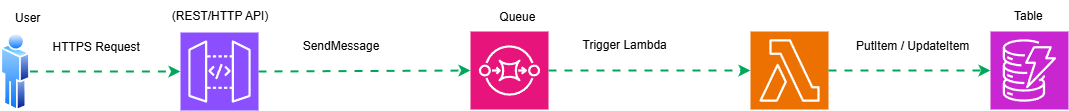

The diagram above was exported from draw.io. Its source (the exported page's mxGraphModel, read from the mxfile embedded in the PNG):
<mxGraphModel dx="1226" dy="776" grid="1" gridSize="10" guides="1" tooltips="1" connect="1" arrows="1" fold="1" page="1" pageScale="1" pageWidth="850" pageHeight="1100" math="0" shadow="0">
  <root>
    <mxCell id="0" />
    <mxCell id="1" parent="0" />
    <mxCell id="719LeGXnr5KavujBfBM4-1" style="endArrow=classic;html=1;strokeColor=#00A65A;strokeWidth=2;flowAnimation=1;exitX=1;exitY=0.5;exitDx=0;exitDy=0;" edge="1" parent="1" source="719LeGXnr5KavujBfBM4-5" target="719LeGXnr5KavujBfBM4-6">
      <mxGeometry relative="1" as="geometry">
        <mxPoint x="120" y="180.5" as="sourcePoint" />
        <mxPoint x="417" y="179.5" as="targetPoint" />
      </mxGeometry>
    </mxCell>
    <mxCell id="719LeGXnr5KavujBfBM4-2" value="" style="sketch=0;points=[[0,0,0],[0.25,0,0],[0.5,0,0],[0.75,0,0],[1,0,0],[0,1,0],[0.25,1,0],[0.5,1,0],[0.75,1,0],[1,1,0],[0,0.25,0],[0,0.5,0],[0,0.75,0],[1,0.25,0],[1,0.5,0],[1,0.75,0]];outlineConnect=0;fontColor=#232F3E;fillColor=#ED7100;strokeColor=#ffffff;dashed=0;verticalLabelPosition=bottom;verticalAlign=top;align=center;html=1;fontSize=12;fontStyle=0;aspect=fixed;shape=mxgraph.aws4.resourceIcon;resIcon=mxgraph.aws4.lambda;" vertex="1" parent="1">
      <mxGeometry x="800" y="141" width="78" height="78" as="geometry" />
    </mxCell>
    <mxCell id="719LeGXnr5KavujBfBM4-3" value="" style="sketch=0;points=[[0,0,0],[0.25,0,0],[0.5,0,0],[0.75,0,0],[1,0,0],[0,1,0],[0.25,1,0],[0.5,1,0],[0.75,1,0],[1,1,0],[0,0.25,0],[0,0.5,0],[0,0.75,0],[1,0.25,0],[1,0.5,0],[1,0.75,0]];outlineConnect=0;fontColor=#232F3E;fillColor=#C925D1;strokeColor=#ffffff;dashed=0;verticalLabelPosition=bottom;verticalAlign=top;align=center;html=1;fontSize=12;fontStyle=0;aspect=fixed;shape=mxgraph.aws4.resourceIcon;resIcon=mxgraph.aws4.dynamodb;" vertex="1" parent="1">
      <mxGeometry x="1040" y="141" width="78" height="78" as="geometry" />
    </mxCell>
    <mxCell id="719LeGXnr5KavujBfBM4-4" value="" style="sketch=0;points=[[0,0,0],[0.25,0,0],[0.5,0,0],[0.75,0,0],[1,0,0],[0,1,0],[0.25,1,0],[0.5,1,0],[0.75,1,0],[1,1,0],[0,0.25,0],[0,0.5,0],[0,0.75,0],[1,0.25,0],[1,0.5,0],[1,0.75,0]];outlineConnect=0;fontColor=#232F3E;fillColor=#E7157B;strokeColor=#ffffff;dashed=0;verticalLabelPosition=bottom;verticalAlign=top;align=center;html=1;fontSize=12;fontStyle=0;aspect=fixed;shape=mxgraph.aws4.resourceIcon;resIcon=mxgraph.aws4.sqs;" vertex="1" parent="1">
      <mxGeometry x="520" y="141" width="78" height="78" as="geometry" />
    </mxCell>
    <mxCell id="719LeGXnr5KavujBfBM4-5" value="" style="image;aspect=fixed;perimeter=ellipsePerimeter;html=1;align=center;shadow=0;dashed=0;spacingTop=3;image=img/lib/active_directory/user.svg;" vertex="1" parent="1">
      <mxGeometry x="49.8" y="141" width="29.6" height="80" as="geometry" />
    </mxCell>
    <mxCell id="719LeGXnr5KavujBfBM4-6" value="" style="sketch=0;points=[[0,0,0],[0.25,0,0],[0.5,0,0],[0.75,0,0],[1,0,0],[0,1,0],[0.25,1,0],[0.5,1,0],[0.75,1,0],[1,1,0],[0,0.25,0],[0,0.5,0],[0,0.75,0],[1,0.25,0],[1,0.5,0],[1,0.75,0]];outlineConnect=0;fontColor=#232F3E;fillColor=#8C4FFF;strokeColor=#ffffff;dashed=0;verticalLabelPosition=bottom;verticalAlign=top;align=center;html=1;fontSize=12;fontStyle=0;aspect=fixed;shape=mxgraph.aws4.resourceIcon;resIcon=mxgraph.aws4.api_gateway;" vertex="1" parent="1">
      <mxGeometry x="230" y="142" width="78" height="78" as="geometry" />
    </mxCell>
    <mxCell id="719LeGXnr5KavujBfBM4-7" style="endArrow=classic;html=1;strokeColor=#00A65A;strokeWidth=2;flowAnimation=1;exitX=1;exitY=0.5;exitDx=0;exitDy=0;exitPerimeter=0;entryX=0;entryY=0.5;entryDx=0;entryDy=0;entryPerimeter=0;" edge="1" parent="1" source="719LeGXnr5KavujBfBM4-6" target="719LeGXnr5KavujBfBM4-4">
      <mxGeometry relative="1" as="geometry">
        <mxPoint x="520" y="121" as="sourcePoint" />
        <mxPoint x="817" y="120" as="targetPoint" />
      </mxGeometry>
    </mxCell>
    <mxCell id="719LeGXnr5KavujBfBM4-8" style="endArrow=classic;html=1;strokeColor=#00A65A;strokeWidth=2;flowAnimation=1;exitX=1;exitY=0.5;exitDx=0;exitDy=0;exitPerimeter=0;entryX=0;entryY=0.5;entryDx=0;entryDy=0;entryPerimeter=0;" edge="1" parent="1" source="719LeGXnr5KavujBfBM4-4" target="719LeGXnr5KavujBfBM4-2">
      <mxGeometry relative="1" as="geometry">
        <mxPoint x="590" y="281" as="sourcePoint" />
        <mxPoint x="887" y="280" as="targetPoint" />
      </mxGeometry>
    </mxCell>
    <mxCell id="719LeGXnr5KavujBfBM4-9" style="endArrow=classic;html=1;strokeColor=#00A65A;strokeWidth=2;flowAnimation=1;exitX=1;exitY=0.5;exitDx=0;exitDy=0;exitPerimeter=0;entryX=0;entryY=0.5;entryDx=0;entryDy=0;entryPerimeter=0;" edge="1" parent="1" source="719LeGXnr5KavujBfBM4-2" target="719LeGXnr5KavujBfBM4-3">
      <mxGeometry relative="1" as="geometry">
        <mxPoint x="470" y="171" as="sourcePoint" />
        <mxPoint x="767" y="170" as="targetPoint" />
      </mxGeometry>
    </mxCell>
    <mxCell id="719LeGXnr5KavujBfBM4-10" value="Queue&amp;nbsp;" style="text;html=1;align=center;verticalAlign=middle;resizable=0;points=[];autosize=1;strokeColor=none;fillColor=none;" vertex="1" parent="1">
      <mxGeometry x="538" y="111" width="60" height="30" as="geometry" />
    </mxCell>
    <mxCell id="719LeGXnr5KavujBfBM4-11" value="(REST/HTTP API)" style="text;html=1;align=center;verticalAlign=middle;resizable=0;points=[];autosize=1;strokeColor=none;fillColor=none;" vertex="1" parent="1">
      <mxGeometry x="209" y="110" width="120" height="30" as="geometry" />
    </mxCell>
    <mxCell id="719LeGXnr5KavujBfBM4-12" value="&amp;nbsp;User" style="text;html=1;align=center;verticalAlign=middle;resizable=0;points=[];autosize=1;strokeColor=none;fillColor=none;" vertex="1" parent="1">
      <mxGeometry x="49.8" y="112" width="50" height="30" as="geometry" />
    </mxCell>
    <mxCell id="719LeGXnr5KavujBfBM4-13" value="Trigger Lambda" style="text;whiteSpace=wrap;" vertex="1" parent="1">
      <mxGeometry x="630" y="140" width="120" height="40" as="geometry" />
    </mxCell>
    <mxCell id="719LeGXnr5KavujBfBM4-14" value="SendMessage" style="text;html=1;align=center;verticalAlign=middle;resizable=0;points=[];autosize=1;strokeColor=none;fillColor=none;" vertex="1" parent="1">
      <mxGeometry x="340" y="140" width="100" height="30" as="geometry" />
    </mxCell>
    <mxCell id="719LeGXnr5KavujBfBM4-15" value="&amp;nbsp;PutItem / UpdateItem" style="text;html=1;align=center;verticalAlign=middle;resizable=0;points=[];autosize=1;strokeColor=none;fillColor=none;" vertex="1" parent="1">
      <mxGeometry x="890" y="140" width="140" height="30" as="geometry" />
    </mxCell>
    <mxCell id="719LeGXnr5KavujBfBM4-16" value="HTTPS Request" style="text;whiteSpace=wrap;" vertex="1" parent="1">
      <mxGeometry x="99.8" y="142" width="120" height="40" as="geometry" />
    </mxCell>
    <mxCell id="719LeGXnr5KavujBfBM4-17" value="Table&amp;nbsp;" style="text;html=1;align=center;verticalAlign=middle;resizable=0;points=[];autosize=1;strokeColor=none;fillColor=none;" vertex="1" parent="1">
      <mxGeometry x="1049" y="110" width="60" height="30" as="geometry" />
    </mxCell>
  </root>
</mxGraphModel>